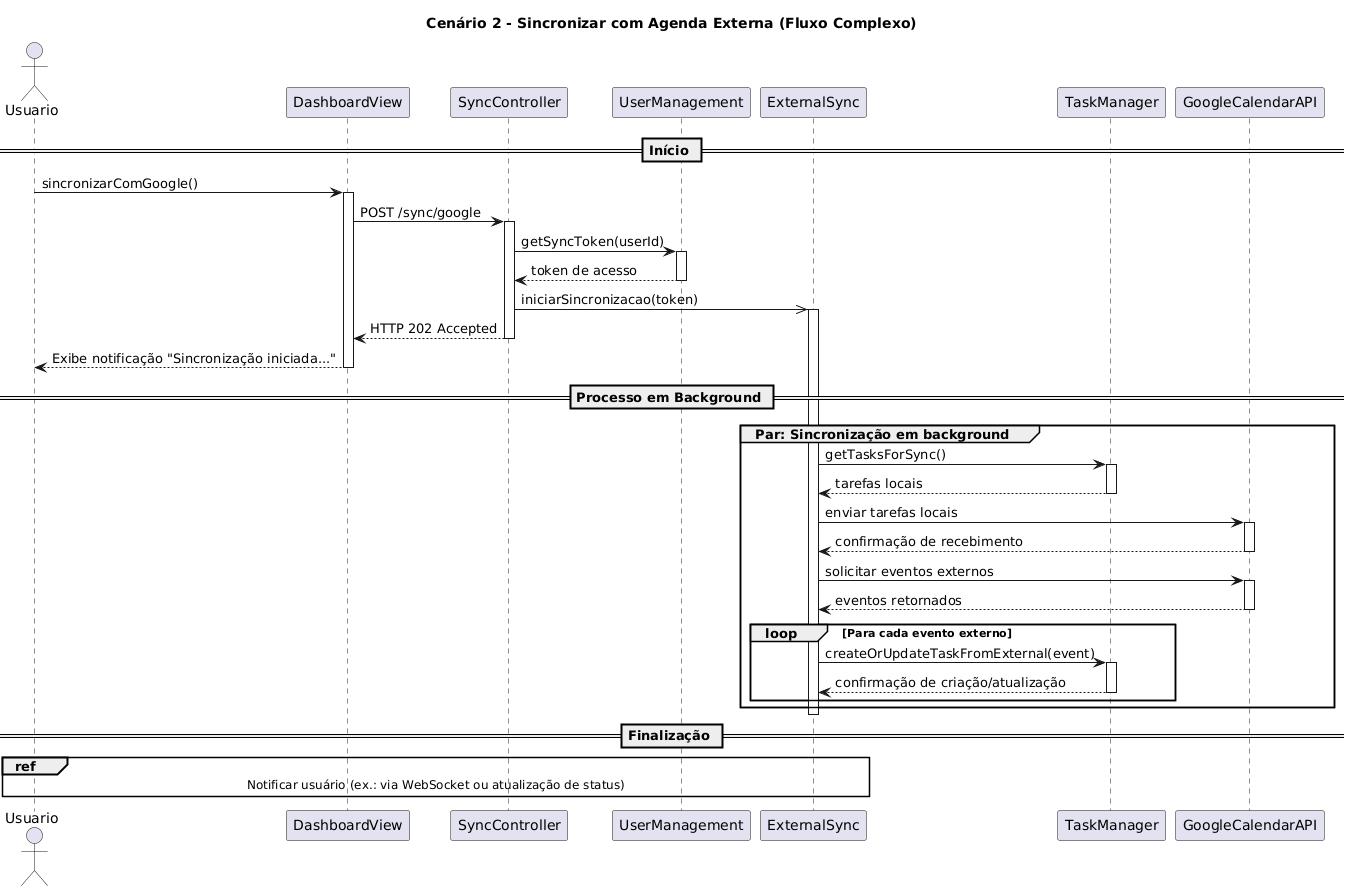

The diagram above was rendered by PlantUML. Its source (embedded in the PNG):
@startuml
title Cenário 2 - Sincronizar com Agenda Externa (Fluxo Complexo)

actor Usuario as U
participant "DashboardView" as D
participant "SyncController" as SC
participant "UserManagement" as UM
participant "ExternalSync" as ES
participant "TaskManager" as TM
participant "GoogleCalendarAPI" as G

== Início ==
U -> D : sincronizarComGoogle()
activate D

D -> SC : POST /sync/google
activate SC

SC -> UM : getSyncToken(userId)
activate UM
UM --> SC : token de acesso
deactivate UM

SC ->> ES : iniciarSincronizacao(token)
activate ES
SC --> D : HTTP 202 Accepted
deactivate SC

D --> U : Exibe notificação "Sincronização iniciada..."
deactivate D

== Processo em Background ==
group Par: Sincronização em background
    ES -> TM : getTasksForSync()
    activate TM
    TM --> ES : tarefas locais
    deactivate TM

    ES -> G : enviar tarefas locais
    activate G
    G --> ES : confirmação de recebimento
    deactivate G

    ES -> G : solicitar eventos externos
    activate G
    G --> ES : eventos retornados
    deactivate G

    loop Para cada evento externo
        ES -> TM : createOrUpdateTaskFromExternal(event)
        activate TM
        TM --> ES : confirmação de criação/atualização
        deactivate TM
    end
end
deactivate ES

== Finalização ==
ref over U, D, SC, ES : Notificar usuário (ex.: via WebSocket ou atualização de status)
@enduml